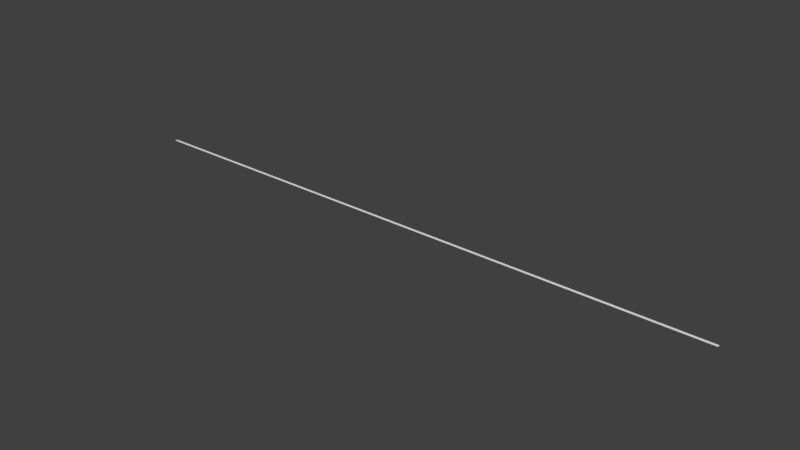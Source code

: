 # Source: 10.blend  (saved by Blender 2.79.0; exported with 4.5.12 LTS)
import bpy
from mathutils import Matrix  # noqa: F401  (used for matrix-valued properties, if any)

bpy.ops.wm.read_factory_settings(use_empty=True)
scene = bpy.context.scene
scene.name = 'Scene'

# ---- collections
col_collection_1 = bpy.data.collections.new('Collection 1'); scene.collection.children.link(col_collection_1)

# ---- world
world_world = bpy.data.worlds.new('World'); scene.world = world_world
world_world.color = (0.05088, 0.05088, 0.05088)
world_world.use_sun_shadow = False
world_world.sun_shadow_jitter_overblur = 0.0
world_world.cycles.sampling_method = 'MANUAL'

# ---- meshes
me_cube_001 = bpy.data.meshes.new('Cube.001')
me_cube_001.from_pydata([(-222.4, -1.0, 0.6576), (-222.4, -1.0, 0.7026), (-222.4, 0.3101, 0.6576), (-222.4, 0.3101, 0.7026), (73.45, -1.0, 0.6576), (73.45, -1.0, 0.7026), (73.45, 0.3101, 0.6576), (73.45, 0.3101, 0.7026), (-222.4, -0.7938, 0.6576), (-222.4, -0.7938, 0.7026), (73.45, -0.7938, 0.6576), (73.45, -0.7938, 0.7026), (-222.4, -0.7158, 0.7026), (73.45, -0.7158, 0.6576), (-222.4, -0.7158, 0.6576), (73.45, -0.7158, 0.7026), (-222.4, 0.06238, 0.7026), (73.45, 0.06238, 0.6576), (-222.4, 0.06238, 0.6576), (73.45, 0.06238, 0.7026), (-222.4, -0.01498, 0.6576), (73.45, -0.01498, 0.7026), (-222.4, -0.01498, 0.7026), (73.45, -0.01498, 0.6576), (-222.4, -0.5748, 0.6576), (73.45, -0.5748, 0.7026), (-222.4, -0.5748, 0.7026), (73.45, -0.5748, 0.6576), (-222.4, -0.4996, 0.7026), (73.45, -0.4996, 0.6576), (-222.4, -0.4996, 0.6576), (73.45, -0.4996, 0.7026), (-222.4, -0.2742, 0.7026), (73.45, -0.2742, 0.6576), (-222.4, -0.2742, 0.6576), (73.45, -0.2742, 0.7026), (-222.4, -0.196, 0.7026), (73.45, -0.196, 0.6576), (-222.4, -0.196, 0.6576), (73.45, -0.196, 0.7026), (73.45, -0.7158, 0.7026), (73.45, -0.7938, 0.7026), (-222.4, -0.7938, 0.7026), (-222.4, -0.7158, 0.7026), (-222.4, -0.01498, 0.7026), (-222.4, 0.06238, 0.7026), (73.45, 0.06238, 0.7026), (73.45, -0.01498, 0.7026), (73.45, -0.4996, 0.7026), (73.45, -0.5748, 0.7026), (-222.4, -0.5748, 0.7026), (-222.4, -0.4996, 0.7026), (73.45, -0.196, 0.7026), (73.45, -0.2742, 0.7026), (-222.4, -0.2742, 0.7026), (-222.4, -0.196, 0.7026), (73.45, -0.7158, 0.6723), (73.45, -0.7938, 0.6723), (-222.4, -0.7938, 0.6723), (-222.4, -0.7158, 0.6723), (-222.4, -0.01498, 0.6723), (-222.4, 0.06238, 0.6723), (73.45, 0.06238, 0.6723), (73.45, -0.01498, 0.6723), (73.45, -0.4996, 0.6723), (73.45, -0.5748, 0.6723), (-222.4, -0.5748, 0.6723), (-222.4, -0.4996, 0.6723), (73.45, -0.196, 0.6723), (73.45, -0.2742, 0.6723), (-222.4, -0.2742, 0.6723), (-222.4, -0.196, 0.6723)], [], [(18, 16, 3, 2), (2, 3, 7, 6), (10, 11, 5, 4), (4, 5, 1, 0), (8, 10, 4, 0), (11, 9, 1, 5), (16, 22, 44, 45), (14, 13, 10, 8), (13, 15, 11, 10), (0, 1, 9, 8), (27, 25, 15, 13), (24, 27, 13, 14), (25, 26, 12, 15), (8, 9, 12, 14), (7, 3, 16, 19), (2, 6, 17, 18), (6, 7, 19, 17), (20, 22, 16, 18), (38, 36, 22, 20), (12, 9, 42, 43), (18, 17, 23, 20), (17, 19, 21, 23), (14, 12, 26, 24), (32, 35, 53, 54), (30, 29, 27, 24), (29, 31, 25, 27), (33, 35, 31, 29), (34, 33, 29, 30), (35, 32, 28, 31), (24, 26, 28, 30), (26, 25, 49, 50), (38, 37, 33, 34), (37, 39, 35, 33), (30, 28, 32, 34), (23, 21, 39, 37), (20, 23, 37, 38), (21, 22, 36, 39), (34, 32, 36, 38), (45, 44, 60, 61), (48, 51, 67, 64), (40, 43, 59, 56), (51, 50, 66, 67), (31, 28, 51, 48), (39, 36, 55, 52), (21, 19, 46, 47), (11, 15, 40, 41), (28, 26, 50, 51), (25, 31, 48, 49), (9, 11, 41, 42), (36, 32, 54, 55), (19, 16, 45, 46), (15, 12, 43, 40), (35, 39, 52, 53), (22, 21, 47, 44), (56, 59, 58, 57), (62, 61, 60, 63), (64, 67, 66, 65), (68, 71, 70, 69), (53, 52, 68, 69), (46, 45, 61, 62), (54, 53, 69, 70), (47, 46, 62, 63), (55, 54, 70, 71), (44, 47, 63, 60), (41, 40, 56, 57), (52, 55, 71, 68), (49, 48, 64, 65), (42, 41, 57, 58), (50, 49, 65, 66), (43, 42, 58, 59)])
_uv = me_cube_001.uv_layers.new(name='UVMap')
_uv.uv.foreach_set('vector', [-135.5, 0.02839, -135.5, 0.03313, -135.7, 0.03313, -135.7, 0.02839, 136.6, 0.03777, 136.6, 0.04252, -135.7, 0.04265, -135.7, 0.03791, -133.9, 0.02839, -133.9, 0.03313, -134.5, 0.03313, -134.5, 0.02839, -135.7, 0.03789, -135.7, 0.03315, 136.6, 0.03301, 136.6, 0.03776, 136.7, 0.718, -135.6, 0.7182, -135.6, 0.493, 136.6, 0.4929, -135.7, 0.2678, 136.6, 0.2677, 136.6, 0.4929, -135.6, 0.493, -135.5, 0.03313, -135.5, 0.03313, -135.5, 0.03313, -135.5, 0.03313, 136.7, 0.8306, -135.6, 0.8308, -135.6, 0.7182, 136.7, 0.718, -133.6, 0.02839, -133.6, 0.03313, -133.9, 0.03313, -133.9, 0.02839, -134.5, 0.02839, -134.5, 0.03313, -135.1, 0.03313, -135.1, 0.02839, -133.6, 0.02839, -133.6, 0.03313, -133.6, 0.03313, -133.6, 0.02839, 136.7, 0.8447, -135.6, 0.8448, -135.6, 0.8308, 136.7, 0.8306, 28.82, 0.8413, -48.15, 0.8413, -48.16, 0.6239, 28.81, 0.6239, -135.1, 0.02839, -135.1, 0.03313, -135.4, 0.03313, -135.4, 0.02839, -135.7, 0.04267, 136.6, 0.04253, 136.6, 0.09882, -135.7, 0.09896, 136.7, 0.9432, -135.6, 0.9433, -135.6, 0.887, 136.7, 0.8869, -133.3, 0.02839, -133.3, 0.03313, -133.4, 0.03313, -133.4, 0.02839, -135.5, 0.02839, -135.5, 0.03313, -135.5, 0.03313, -135.5, 0.02839, -135.5, 0.02839, -135.5, 0.03313, -135.5, 0.03313, -135.5, 0.02839, -135.4, 0.03313, -135.1, 0.03313, -135.1, 0.03313, -135.4, 0.03313, 136.7, 0.8869, -135.6, 0.887, -135.6, 0.8589, 136.7, 0.8588, -133.4, 0.02839, -133.4, 0.03313, -133.5, 0.03313, -133.5, 0.02839, -135.4, 0.02839, -135.4, 0.03313, -135.4, 0.03313, -135.4, 0.02839, 136.6, 0.1305, -135.7, 0.1306, -135.7, 0.1306, 136.6, 0.1305, 136.7, 0.8517, -135.6, 0.8519, -135.6, 0.8448, 136.7, 0.8447, -133.5, 0.02839, -133.5, 0.03313, -133.6, 0.03313, -133.6, 0.02839, -133.5, 0.02839, -133.5, 0.03313, -133.5, 0.03313, -133.5, 0.02839, 136.7, 0.8552, -135.6, 0.8554, -135.6, 0.8519, 136.7, 0.8517, 49.16, 0.3758, -48.14, 0.3759, -48.16, 0.101, 49.15, 0.101, -135.4, 0.02839, -135.4, 0.03313, -135.5, 0.03313, -135.5, 0.02839, 136.6, 0.141, -135.7, 0.1412, -135.7, 0.1412, 136.6, 0.141, 136.7, 0.857, -135.6, 0.8571, -135.6, 0.8554, 136.7, 0.8552, -133.5, 0.02839, -133.5, 0.03313, -133.5, 0.03313, -133.5, 0.02839, -135.5, 0.02839, -135.5, 0.03313, -135.5, 0.03313, -135.5, 0.02839, -133.5, 0.02839, -133.5, 0.03313, -133.5, 0.03313, -133.5, 0.02839, 136.7, 0.8588, -135.6, 0.8589, -135.6, 0.8571, 136.7, 0.857, 39.05, 0.623, -48.15, 0.623, -48.16, 0.3767, 39.04, 0.3767, -135.5, 0.02839, -135.5, 0.03313, -135.5, 0.03313, -135.5, 0.02839, -135.5, 0.03313, -135.5, 0.03313, -135.5, 0.03313, -135.5, 0.03313, -135.7, 0.1341, 136.6, 0.134, 136.6, 0.134, -135.7, 0.1341, -135.7, 0.1553, 136.6, 0.1551, 136.6, 0.1551, -135.7, 0.1553, -135.5, 0.03313, -135.4, 0.03313, -135.4, 0.03313, -135.5, 0.03313, -135.7, 0.1341, 136.6, 0.134, 136.6, 0.134, -135.7, 0.1341, -135.7, 0.1289, 136.6, 0.1287, 136.6, 0.1287, -135.7, 0.1289, -133.5, 0.03313, -133.4, 0.03313, -133.4, 0.03313, -133.5, 0.03313, -133.9, 0.03313, -133.6, 0.03313, -133.6, 0.03313, -133.9, 0.03313, -135.5, 0.03313, -135.4, 0.03313, -135.4, 0.03313, -135.5, 0.03313, -133.6, 0.03313, -133.5, 0.03313, -133.5, 0.03313, -133.6, 0.03313, 136.6, 0.2677, -135.7, 0.2678, -135.7, 0.2678, 136.6, 0.2677, -135.5, 0.03313, -135.5, 0.03313, -135.5, 0.03313, -135.5, 0.03313, -135.7, 0.09896, 136.6, 0.09882, 136.6, 0.09882, -135.7, 0.09896, -135.7, 0.1553, 136.6, 0.1551, 136.6, 0.1551, -135.7, 0.1553, -133.5, 0.03313, -133.5, 0.03313, -133.5, 0.03313, -133.5, 0.03313, 136.6, 0.127, -135.7, 0.1271, -135.7, 0.1271, 136.6, 0.127, -135.7, 0.1553, 136.6, 0.1551, 136.6, 0.2677, -135.7, 0.2678, 49.48, 0.07511, -49.02, 0.07511, -49.04, 0.01862, 49.46, 0.01862, 48.13, 0.131, -49.03, 0.131, -49.04, 0.07531, 48.11, 0.0753, 50.04, 0.01842, -49.02, 0.0184, -49.04, -0.03841, 50.02, -0.03839, -133.5, 0.03313, -133.5, 0.03313, -133.5, 0.03313, -133.5, 0.03313, -135.7, 0.09896, 136.6, 0.09882, 136.6, 0.09882, -135.7, 0.09896, 136.6, 0.1305, -135.7, 0.1306, -135.7, 0.1306, 136.6, 0.1305, -133.5, 0.03313, -133.4, 0.03313, -133.4, 0.03313, -133.5, 0.03313, -135.5, 0.03313, -135.5, 0.03313, -135.5, 0.03313, -135.5, 0.03313, 136.6, 0.127, -135.7, 0.1271, -135.7, 0.1271, 136.6, 0.127, -133.9, 0.03313, -133.6, 0.03313, -133.6, 0.03313, -133.9, 0.03313, -135.7, 0.1289, 136.6, 0.1287, 136.6, 0.1287, -135.7, 0.1289, -133.6, 0.03313, -133.5, 0.03313, -133.5, 0.03313, -133.6, 0.03313, 136.6, 0.2677, -135.7, 0.2678, -135.7, 0.2678, 136.6, 0.2677, 136.6, 0.141, -135.7, 0.1412, -135.7, 0.1412, 136.6, 0.141, -135.4, 0.03313, -135.1, 0.03313, -135.1, 0.03313, -135.4, 0.03313])
me_cube_001.use_remesh_preserve_volume = False
me_cube_001.use_remesh_preserve_attributes = False
me_cube_001.use_mirror_vertex_groups = False
me_cube_001.update()

# ---- objects
ob_cube = bpy.data.objects.new('Cube', me_cube_001)

# ---- transforms, parenting, visibility, modifiers, constraints
ob_cube.location = (0.0, -0.2509, -0.632)
ob_cube.lineart.crease_threshold = 0.0

# ---- collection membership
col_collection_1.objects.link(ob_cube)

# ---- scene / render settings (as saved in the file)
scene.frame_start = 1; scene.frame_end = 250; scene.frame_set(1)
scene.render.engine = 'BLENDER_EEVEE_NEXT'
scene.render.resolution_percentage = 50
scene.render.dither_intensity = 0.0
scene.cycles.use_denoising = False
scene.cycles.samples = 128
scene.cycles.sampling_pattern = 'TABULATED_SOBOL'
scene.cycles.use_adaptive_sampling = False
scene.cycles.use_light_tree = False
scene.cycles.blur_glossy = 0.0
scene.cycles.sample_clamp_indirect = 0.0
scene.view_settings.view_transform = 'Standard'
bpy.context.view_layer.update()

# ---- added for rendering (the .blend has no active camera and no usable light): camera, sun
cam_auto = bpy.data.cameras.new('AutoCamera')
cam_auto.lens = 50.0
cam_auto.sensor_width = 36.0
cam_auto.clip_end = 4803.8
ob_auto_camera = bpy.data.objects.new('AutoCamera', cam_auto)
scene.collection.objects.link(ob_auto_camera)
ob_auto_camera.location = (199.249, -329.062, 219.026)
ob_auto_camera.rotation_euler = (1.09748, -7.21219e-08, 0.694738)
scene.camera = ob_auto_camera
light_auto_sun = bpy.data.lights.new('AutoSun', 'SUN')
light_auto_sun.energy = 3.0
light_auto_sun.angle = 0.0523599
ob_auto_sun = bpy.data.objects.new('AutoSun', light_auto_sun)
scene.collection.objects.link(ob_auto_sun)
ob_auto_sun.rotation_euler = (0.872665, 0.174533, 0.523599)
bpy.context.view_layer.update()
